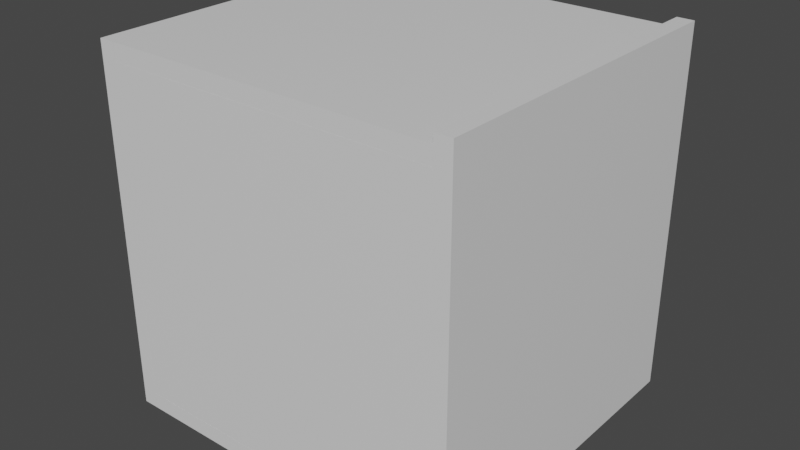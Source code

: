 # Source: Oven.blend  (saved by Blender 2.80.75; exported with 4.5.12 LTS)
import bpy
from mathutils import Matrix  # noqa: F401  (used for matrix-valued properties, if any)

bpy.ops.wm.read_factory_settings(use_empty=True)
scene = bpy.context.scene
scene.name = 'Scene'

# ---- collections
col_collection = bpy.data.collections.new('Collection'); scene.collection.children.link(col_collection)

# ---- materials (node trees are filled in below, after node groups)
mat_material = bpy.data.materials.new('Material')
mat_material.alpha_threshold = 0.0
mat_material.use_transparent_shadow = False
mat_material.line_color = (0.0, 0.0, 0.0, 1.0)
mat_material_001 = bpy.data.materials.new('Material.001')
mat_material_001.alpha_threshold = 0.0
mat_material_001.use_transparent_shadow = False
mat_material_001.line_color = (0.0, 0.0, 0.0, 1.0)
mat_material_002 = bpy.data.materials.new('Material.002')
mat_material_002.alpha_threshold = 0.0
mat_material_002.use_transparent_shadow = False
mat_material_002.line_color = (0.0, 0.0, 0.0, 1.0)
mat_material_003 = bpy.data.materials.new('Material.003')
mat_material_003.alpha_threshold = 0.0
mat_material_003.use_transparent_shadow = False
mat_material_003.line_color = (0.0, 0.0, 0.0, 1.0)
mat_material_004 = bpy.data.materials.new('Material.004')
mat_material_004.alpha_threshold = 0.0
mat_material_004.use_transparent_shadow = False
mat_material_004.line_color = (0.0, 0.0, 0.0, 1.0)
mat_material_005 = bpy.data.materials.new('Material.005')
mat_material_005.alpha_threshold = 0.0
mat_material_005.use_transparent_shadow = False
mat_material_005.line_color = (0.0, 0.0, 0.0, 1.0)
mat_material_006 = bpy.data.materials.new('Material.006')
mat_material_006.alpha_threshold = 0.0
mat_material_006.use_transparent_shadow = False
mat_material_006.line_color = (0.0, 0.0, 0.0, 1.0)
mat_material_016 = bpy.data.materials.new('Material.016')
mat_material_016.alpha_threshold = 0.0
mat_material_016.use_transparent_shadow = False
mat_material_016.line_color = (0.0, 0.0, 0.0, 1.0)
mat_material_017 = bpy.data.materials.new('Material.017')
mat_material_017.alpha_threshold = 0.0
mat_material_017.use_transparent_shadow = False
mat_material_017.line_color = (0.0, 0.0, 0.0, 1.0)
mat_material_018 = bpy.data.materials.new('Material.018')
mat_material_018.alpha_threshold = 0.0
mat_material_018.use_transparent_shadow = False
mat_material_018.line_color = (0.0, 0.0, 0.0, 1.0)

# ---- material node trees
mat_material.use_nodes = True; mat_material.node_tree.nodes.clear()
_N = mat_material.node_tree.nodes; _L = mat_material.node_tree.links
n0 = _N.new('ShaderNodeOutputMaterial'); n0.name = 'Material Output'; n0.location = (300, 300)
n1 = _N.new('ShaderNodeBsdfPrincipled'); n1.name = 'Principled BSDF'; n1.location = (10, 300)
n1.distribution = 'GGX'
n1.subsurface_method = 'BURLEY'
n1.inputs[2].default_value = 0.4
n1.inputs[3].default_value = 1.45
n1.inputs[27].default_value = (0.0, 0.0, 0.0, 1.0)
n1.inputs[28].default_value = 1.0
_L.new(n1.outputs[0], n0.inputs[0])
n0.is_active_output = True
mat_material_001.use_nodes = True; mat_material_001.node_tree.nodes.clear()
_N = mat_material_001.node_tree.nodes; _L = mat_material_001.node_tree.links
n0 = _N.new('ShaderNodeOutputMaterial'); n0.name = 'Material Output'; n0.location = (300, 300)
n1 = _N.new('ShaderNodeBsdfPrincipled'); n1.name = 'Principled BSDF'; n1.location = (10, 300)
n1.distribution = 'GGX'
n1.subsurface_method = 'BURLEY'
n1.inputs[2].default_value = 0.4
n1.inputs[3].default_value = 1.45
n1.inputs[27].default_value = (0.0, 0.0, 0.0, 1.0)
n1.inputs[28].default_value = 1.0
_L.new(n1.outputs[0], n0.inputs[0])
n0.is_active_output = True
mat_material_002.use_nodes = True; mat_material_002.node_tree.nodes.clear()
_N = mat_material_002.node_tree.nodes; _L = mat_material_002.node_tree.links
n0 = _N.new('ShaderNodeOutputMaterial'); n0.name = 'Material Output'; n0.location = (300, 300)
n1 = _N.new('ShaderNodeBsdfPrincipled'); n1.name = 'Principled BSDF'; n1.location = (10, 300)
n1.distribution = 'GGX'
n1.subsurface_method = 'BURLEY'
n1.inputs[2].default_value = 0.4
n1.inputs[3].default_value = 1.45
n1.inputs[27].default_value = (0.0, 0.0, 0.0, 1.0)
n1.inputs[28].default_value = 1.0
_L.new(n1.outputs[0], n0.inputs[0])
n0.is_active_output = True
mat_material_003.use_nodes = True; mat_material_003.node_tree.nodes.clear()
_N = mat_material_003.node_tree.nodes; _L = mat_material_003.node_tree.links
n0 = _N.new('ShaderNodeOutputMaterial'); n0.name = 'Material Output'; n0.location = (300, 300)
n1 = _N.new('ShaderNodeBsdfPrincipled'); n1.name = 'Principled BSDF'; n1.location = (10, 300)
n1.distribution = 'GGX'
n1.subsurface_method = 'BURLEY'
n1.inputs[2].default_value = 0.4
n1.inputs[3].default_value = 1.45
n1.inputs[27].default_value = (0.0, 0.0, 0.0, 1.0)
n1.inputs[28].default_value = 1.0
_L.new(n1.outputs[0], n0.inputs[0])
n0.is_active_output = True
mat_material_004.use_nodes = True; mat_material_004.node_tree.nodes.clear()
_N = mat_material_004.node_tree.nodes; _L = mat_material_004.node_tree.links
n0 = _N.new('ShaderNodeOutputMaterial'); n0.name = 'Material Output'; n0.location = (300, 300)
n1 = _N.new('ShaderNodeBsdfPrincipled'); n1.name = 'Principled BSDF'; n1.location = (10, 300)
n1.distribution = 'GGX'
n1.subsurface_method = 'BURLEY'
n1.inputs[2].default_value = 0.4
n1.inputs[3].default_value = 1.45
n1.inputs[27].default_value = (0.0, 0.0, 0.0, 1.0)
n1.inputs[28].default_value = 1.0
_L.new(n1.outputs[0], n0.inputs[0])
n0.is_active_output = True
mat_material_005.use_nodes = True; mat_material_005.node_tree.nodes.clear()
_N = mat_material_005.node_tree.nodes; _L = mat_material_005.node_tree.links
n0 = _N.new('ShaderNodeOutputMaterial'); n0.name = 'Material Output'; n0.location = (300, 300)
n1 = _N.new('ShaderNodeBsdfPrincipled'); n1.name = 'Principled BSDF'; n1.location = (10, 300)
n1.distribution = 'GGX'
n1.subsurface_method = 'BURLEY'
n1.inputs[2].default_value = 0.4
n1.inputs[3].default_value = 1.45
n1.inputs[27].default_value = (0.0, 0.0, 0.0, 1.0)
n1.inputs[28].default_value = 1.0
_L.new(n1.outputs[0], n0.inputs[0])
n0.is_active_output = True
mat_material_006.use_nodes = True; mat_material_006.node_tree.nodes.clear()
_N = mat_material_006.node_tree.nodes; _L = mat_material_006.node_tree.links
n0 = _N.new('ShaderNodeOutputMaterial'); n0.name = 'Material Output'; n0.location = (300, 300)
n1 = _N.new('ShaderNodeBsdfPrincipled'); n1.name = 'Principled BSDF'; n1.location = (10, 300)
n1.distribution = 'GGX'
n1.subsurface_method = 'BURLEY'
n1.inputs[2].default_value = 0.4
n1.inputs[3].default_value = 1.45
n1.inputs[27].default_value = (0.0, 0.0, 0.0, 1.0)
n1.inputs[28].default_value = 1.0
_L.new(n1.outputs[0], n0.inputs[0])
n0.is_active_output = True
mat_material_016.use_nodes = True; mat_material_016.node_tree.nodes.clear()
_N = mat_material_016.node_tree.nodes; _L = mat_material_016.node_tree.links
n0 = _N.new('ShaderNodeOutputMaterial'); n0.name = 'Material Output'; n0.location = (300, 300)
n1 = _N.new('ShaderNodeBsdfPrincipled'); n1.name = 'Principled BSDF'; n1.location = (10, 300)
n1.distribution = 'GGX'
n1.subsurface_method = 'BURLEY'
n1.inputs[2].default_value = 0.4
n1.inputs[3].default_value = 1.45
n1.inputs[27].default_value = (0.0, 0.0, 0.0, 1.0)
n1.inputs[28].default_value = 1.0
_L.new(n1.outputs[0], n0.inputs[0])
n0.is_active_output = True
mat_material_017.use_nodes = True; mat_material_017.node_tree.nodes.clear()
_N = mat_material_017.node_tree.nodes; _L = mat_material_017.node_tree.links
n0 = _N.new('ShaderNodeOutputMaterial'); n0.name = 'Material Output'; n0.location = (300, 300)
n1 = _N.new('ShaderNodeBsdfPrincipled'); n1.name = 'Principled BSDF'; n1.location = (10, 300)
n1.distribution = 'GGX'
n1.subsurface_method = 'BURLEY'
n1.inputs[2].default_value = 0.4
n1.inputs[3].default_value = 1.45
n1.inputs[27].default_value = (0.0, 0.0, 0.0, 1.0)
n1.inputs[28].default_value = 1.0
_L.new(n1.outputs[0], n0.inputs[0])
n0.is_active_output = True
mat_material_018.use_nodes = True; mat_material_018.node_tree.nodes.clear()
_N = mat_material_018.node_tree.nodes; _L = mat_material_018.node_tree.links
n0 = _N.new('ShaderNodeOutputMaterial'); n0.name = 'Material Output'; n0.location = (300, 300)
n1 = _N.new('ShaderNodeBsdfPrincipled'); n1.name = 'Principled BSDF'; n1.location = (10, 300)
n1.distribution = 'GGX'
n1.subsurface_method = 'BURLEY'
n1.inputs[2].default_value = 0.4
n1.inputs[3].default_value = 1.45
n1.inputs[27].default_value = (0.0, 0.0, 0.0, 1.0)
n1.inputs[28].default_value = 1.0
_L.new(n1.outputs[0], n0.inputs[0])
n0.is_active_output = True

# ---- world
world_world = bpy.data.worlds.new('World'); scene.world = world_world
world_world.use_nodes = True; world_world.node_tree.nodes.clear()
_N = world_world.node_tree.nodes; _L = world_world.node_tree.links
n0 = _N.new('ShaderNodeOutputWorld'); n0.name = 'World Output'; n0.location = (300, 300)
n1 = _N.new('ShaderNodeBackground'); n1.name = 'Background'; n1.location = (10, 300)
n1.inputs[0].default_value = (0.05088, 0.05088, 0.05088, 1.0)
_L.new(n1.outputs[0], n0.inputs[0])
n0.is_active_output = True
world_world.color = (0.05088, 0.05088, 0.05088)
world_world.use_sun_shadow = False
world_world.sun_shadow_jitter_overblur = 0.0

# ---- meshes
me_cube = bpy.data.meshes.new('Cube')
me_cube.from_pydata([(1.0, 1.0, 1.0), (1.0, 1.0, -1.0), (1.0, -1.0, 1.0), (1.0, -1.0, -1.0), (-1.0, 1.0, 1.0), (-1.0, 1.0, -1.0), (-1.0, -1.0, 1.0), (-1.0, -1.0, -1.0)], [], [(0, 4, 6, 2), (3, 2, 6, 7), (7, 6, 4, 5), (5, 1, 3, 7), (1, 0, 2, 3), (5, 4, 0, 1)])
_uv = me_cube.uv_layers.new(name='UVMap')
_uv.uv.foreach_set('vector', [0.375, 0.0, 0.625, 0.0, 0.625, 0.25, 0.375, 0.25, 0.375, 0.25, 0.625, 0.25, 0.625, 0.5, 0.375, 0.5, 0.375, 0.5, 0.625, 0.5, 0.625, 0.75, 0.375, 0.75, 0.375, 0.75, 0.625, 0.75, 0.625, 1.0, 0.375, 1.0, 0.125, 0.5, 0.375, 0.5, 0.375, 0.75, 0.125, 0.75, 0.625, 0.5, 0.875, 0.5, 0.875, 0.75, 0.625, 0.75])
me_cube.materials.append(mat_material)
me_cube.use_remesh_preserve_volume = False
me_cube.use_remesh_preserve_attributes = False
me_cube.use_mirror_vertex_groups = False
me_cube.update()
me_cube_001 = bpy.data.meshes.new('Cube.001')
me_cube_001.from_pydata([(1.0, 1.0, 1.0), (1.0, 1.0, -1.0), (1.0, -1.0, 1.0), (1.0, -1.0, -1.0), (-1.0, 1.0, 1.0), (-1.0, 1.0, -1.0), (-1.0, -1.0, 1.0), (-1.0, -1.0, -1.0)], [], [(0, 4, 6, 2), (3, 2, 6, 7), (7, 6, 4, 5), (5, 1, 3, 7), (1, 0, 2, 3), (5, 4, 0, 1)])
_uv = me_cube_001.uv_layers.new(name='UVMap')
_uv.uv.foreach_set('vector', [0.375, 0.0, 0.625, 0.0, 0.625, 0.25, 0.375, 0.25, 0.375, 0.25, 0.625, 0.25, 0.625, 0.5, 0.375, 0.5, 0.375, 0.5, 0.625, 0.5, 0.625, 0.75, 0.375, 0.75, 0.375, 0.75, 0.625, 0.75, 0.625, 1.0, 0.375, 1.0, 0.125, 0.5, 0.375, 0.5, 0.375, 0.75, 0.125, 0.75, 0.625, 0.5, 0.875, 0.5, 0.875, 0.75, 0.625, 0.75])
me_cube_001.materials.append(mat_material_001)
me_cube_001.use_remesh_preserve_volume = False
me_cube_001.use_remesh_preserve_attributes = False
me_cube_001.use_mirror_vertex_groups = False
me_cube_001.update()
me_cube_002 = bpy.data.meshes.new('Cube.002')
me_cube_002.from_pydata([(1.0, 1.0, 1.0), (1.0, 1.0, -1.0), (1.0, -1.0, 1.0), (1.0, -1.0, -1.0), (-1.0, 1.0, 1.0), (-1.0, 1.0, -1.0), (-1.0, -1.0, 1.0), (-1.0, -1.0, -1.0)], [], [(0, 4, 6, 2), (3, 2, 6, 7), (7, 6, 4, 5), (5, 1, 3, 7), (1, 0, 2, 3), (5, 4, 0, 1)])
_uv = me_cube_002.uv_layers.new(name='UVMap')
_uv.uv.foreach_set('vector', [0.375, 0.0, 0.625, 0.0, 0.625, 0.25, 0.375, 0.25, 0.375, 0.25, 0.625, 0.25, 0.625, 0.5, 0.375, 0.5, 0.375, 0.5, 0.625, 0.5, 0.625, 0.75, 0.375, 0.75, 0.375, 0.75, 0.625, 0.75, 0.625, 1.0, 0.375, 1.0, 0.125, 0.5, 0.375, 0.5, 0.375, 0.75, 0.125, 0.75, 0.625, 0.5, 0.875, 0.5, 0.875, 0.75, 0.625, 0.75])
me_cube_002.materials.append(mat_material_002)
me_cube_002.use_remesh_preserve_volume = False
me_cube_002.use_remesh_preserve_attributes = False
me_cube_002.use_mirror_vertex_groups = False
me_cube_002.update()
me_cube_003 = bpy.data.meshes.new('Cube.003')
me_cube_003.from_pydata([(1.0, 1.0, 1.0), (1.0, 1.0, -1.0), (1.0, -1.0, 1.0), (1.0, -1.0, -1.0), (-1.0, 1.0, 1.0), (-1.0, 1.0, -1.0), (-1.0, -1.0, 1.0), (-1.0, -1.0, -1.0)], [], [(0, 4, 6, 2), (3, 2, 6, 7), (7, 6, 4, 5), (5, 1, 3, 7), (1, 0, 2, 3), (5, 4, 0, 1)])
_uv = me_cube_003.uv_layers.new(name='UVMap')
_uv.uv.foreach_set('vector', [0.375, 0.0, 0.625, 0.0, 0.625, 0.25, 0.375, 0.25, 0.375, 0.25, 0.625, 0.25, 0.625, 0.5, 0.375, 0.5, 0.375, 0.5, 0.625, 0.5, 0.625, 0.75, 0.375, 0.75, 0.375, 0.75, 0.625, 0.75, 0.625, 1.0, 0.375, 1.0, 0.125, 0.5, 0.375, 0.5, 0.375, 0.75, 0.125, 0.75, 0.625, 0.5, 0.875, 0.5, 0.875, 0.75, 0.625, 0.75])
me_cube_003.materials.append(mat_material_003)
me_cube_003.use_remesh_preserve_volume = False
me_cube_003.use_remesh_preserve_attributes = False
me_cube_003.use_mirror_vertex_groups = False
me_cube_003.update()
me_cube_004 = bpy.data.meshes.new('Cube.004')
me_cube_004.from_pydata([(1.0, 1.0, 1.0), (1.0, 1.0, -1.0), (1.0, -1.0, 1.0), (1.0, -1.0, -1.0), (-1.0, 1.0, 1.0), (-1.0, 1.0, -1.0), (-1.0, -1.0, 1.0), (-1.0, -1.0, -1.0)], [], [(0, 4, 6, 2), (3, 2, 6, 7), (7, 6, 4, 5), (5, 1, 3, 7), (1, 0, 2, 3), (5, 4, 0, 1)])
_uv = me_cube_004.uv_layers.new(name='UVMap')
_uv.uv.foreach_set('vector', [0.375, 0.0, 0.625, 0.0, 0.625, 0.25, 0.375, 0.25, 0.375, 0.25, 0.625, 0.25, 0.625, 0.5, 0.375, 0.5, 0.375, 0.5, 0.625, 0.5, 0.625, 0.75, 0.375, 0.75, 0.375, 0.75, 0.625, 0.75, 0.625, 1.0, 0.375, 1.0, 0.125, 0.5, 0.375, 0.5, 0.375, 0.75, 0.125, 0.75, 0.625, 0.5, 0.875, 0.5, 0.875, 0.75, 0.625, 0.75])
me_cube_004.materials.append(mat_material_004)
me_cube_004.use_remesh_preserve_volume = False
me_cube_004.use_remesh_preserve_attributes = False
me_cube_004.use_mirror_vertex_groups = False
me_cube_004.update()
me_cube_005 = bpy.data.meshes.new('Cube.005')
me_cube_005.from_pydata([(1.0, 1.0, 1.0), (1.0, 1.0, -1.0), (1.0, -1.0, 1.0), (1.0, -1.0, -1.0), (-1.0, 1.0, 1.0), (-1.0, 1.0, -1.0), (-1.0, -1.0, 1.0), (-1.0, -1.0, -1.0)], [], [(0, 4, 6, 2), (3, 2, 6, 7), (7, 6, 4, 5), (5, 1, 3, 7), (1, 0, 2, 3), (5, 4, 0, 1)])
_uv = me_cube_005.uv_layers.new(name='UVMap')
_uv.uv.foreach_set('vector', [0.375, 0.0, 0.625, 0.0, 0.625, 0.25, 0.375, 0.25, 0.375, 0.25, 0.625, 0.25, 0.625, 0.5, 0.375, 0.5, 0.375, 0.5, 0.625, 0.5, 0.625, 0.75, 0.375, 0.75, 0.375, 0.75, 0.625, 0.75, 0.625, 1.0, 0.375, 1.0, 0.125, 0.5, 0.375, 0.5, 0.375, 0.75, 0.125, 0.75, 0.625, 0.5, 0.875, 0.5, 0.875, 0.75, 0.625, 0.75])
me_cube_005.materials.append(mat_material_005)
me_cube_005.use_remesh_preserve_volume = False
me_cube_005.use_remesh_preserve_attributes = False
me_cube_005.use_mirror_vertex_groups = False
me_cube_005.update()
me_cube_006 = bpy.data.meshes.new('Cube.006')
me_cube_006.from_pydata([(1.0, 1.0, 1.0), (1.0, 1.0, -1.0), (1.0, -1.0, 1.0), (1.0, -1.0, -1.0), (-1.0, 1.0, 1.0), (-1.0, 1.0, -1.0), (-1.0, -1.0, 1.0), (-1.0, -1.0, -1.0)], [], [(0, 4, 6, 2), (3, 2, 6, 7), (7, 6, 4, 5), (5, 1, 3, 7), (1, 0, 2, 3), (5, 4, 0, 1)])
_uv = me_cube_006.uv_layers.new(name='UVMap')
_uv.uv.foreach_set('vector', [0.375, 0.0, 0.625, 0.0, 0.625, 0.25, 0.375, 0.25, 0.375, 0.25, 0.625, 0.25, 0.625, 0.5, 0.375, 0.5, 0.375, 0.5, 0.625, 0.5, 0.625, 0.75, 0.375, 0.75, 0.375, 0.75, 0.625, 0.75, 0.625, 1.0, 0.375, 1.0, 0.125, 0.5, 0.375, 0.5, 0.375, 0.75, 0.125, 0.75, 0.625, 0.5, 0.875, 0.5, 0.875, 0.75, 0.625, 0.75])
me_cube_006.materials.append(mat_material_006)
me_cube_006.use_remesh_preserve_volume = False
me_cube_006.use_remesh_preserve_attributes = False
me_cube_006.use_mirror_vertex_groups = False
me_cube_006.update()
me_cube_016 = bpy.data.meshes.new('Cube.016')
me_cube_016.from_pydata([(1.0, 1.0, 1.0), (1.0, 1.0, -1.0), (1.0, -1.0, 1.0), (1.0, -1.0, -1.0), (-1.0, 1.0, 1.0), (-1.0, 1.0, -1.0), (-1.0, -1.0, 1.0), (-1.0, -1.0, -1.0)], [], [(0, 4, 6, 2), (3, 2, 6, 7), (7, 6, 4, 5), (5, 1, 3, 7), (1, 0, 2, 3), (5, 4, 0, 1)])
_uv = me_cube_016.uv_layers.new(name='UVMap')
_uv.uv.foreach_set('vector', [0.375, 0.0, 0.625, 0.0, 0.625, 0.25, 0.375, 0.25, 0.375, 0.25, 0.625, 0.25, 0.625, 0.5, 0.375, 0.5, 0.375, 0.5, 0.625, 0.5, 0.625, 0.75, 0.375, 0.75, 0.375, 0.75, 0.625, 0.75, 0.625, 1.0, 0.375, 1.0, 0.125, 0.5, 0.375, 0.5, 0.375, 0.75, 0.125, 0.75, 0.625, 0.5, 0.875, 0.5, 0.875, 0.75, 0.625, 0.75])
me_cube_016.materials.append(mat_material_016)
me_cube_016.use_remesh_preserve_volume = False
me_cube_016.use_remesh_preserve_attributes = False
me_cube_016.use_mirror_vertex_groups = False
me_cube_016.update()
me_cube_017 = bpy.data.meshes.new('Cube.017')
me_cube_017.from_pydata([(1.0, 1.0, 1.0), (1.0, 1.0, -1.0), (1.0, -1.0, 1.0), (1.0, -1.0, -1.0), (-1.0, 1.0, 1.0), (-1.0, 1.0, -1.0), (-1.0, -1.0, 1.0), (-1.0, -1.0, -1.0)], [], [(0, 4, 6, 2), (3, 2, 6, 7), (7, 6, 4, 5), (5, 1, 3, 7), (1, 0, 2, 3), (5, 4, 0, 1)])
_uv = me_cube_017.uv_layers.new(name='UVMap')
_uv.uv.foreach_set('vector', [0.375, 0.0, 0.625, 0.0, 0.625, 0.25, 0.375, 0.25, 0.375, 0.25, 0.625, 0.25, 0.625, 0.5, 0.375, 0.5, 0.375, 0.5, 0.625, 0.5, 0.625, 0.75, 0.375, 0.75, 0.375, 0.75, 0.625, 0.75, 0.625, 1.0, 0.375, 1.0, 0.125, 0.5, 0.375, 0.5, 0.375, 0.75, 0.125, 0.75, 0.625, 0.5, 0.875, 0.5, 0.875, 0.75, 0.625, 0.75])
me_cube_017.materials.append(mat_material_017)
me_cube_017.use_remesh_preserve_volume = False
me_cube_017.use_remesh_preserve_attributes = False
me_cube_017.use_mirror_vertex_groups = False
me_cube_017.update()
me_cube_018 = bpy.data.meshes.new('Cube.018')
me_cube_018.from_pydata([(1.0, 1.0, 1.0), (1.0, 1.0, -1.0), (1.0, -1.0, 1.0), (1.0, -1.0, -1.0), (-1.0, 1.0, 1.0), (-1.0, 1.0, -1.0), (-1.0, -1.0, 1.0), (-1.0, -1.0, -1.0)], [], [(0, 4, 6, 2), (3, 2, 6, 7), (7, 6, 4, 5), (5, 1, 3, 7), (1, 0, 2, 3), (5, 4, 0, 1)])
_uv = me_cube_018.uv_layers.new(name='UVMap')
_uv.uv.foreach_set('vector', [0.375, 0.0, 0.625, 0.0, 0.625, 0.25, 0.375, 0.25, 0.375, 0.25, 0.625, 0.25, 0.625, 0.5, 0.375, 0.5, 0.375, 0.5, 0.625, 0.5, 0.625, 0.75, 0.375, 0.75, 0.375, 0.75, 0.625, 0.75, 0.625, 1.0, 0.375, 1.0, 0.125, 0.5, 0.375, 0.5, 0.375, 0.75, 0.125, 0.75, 0.625, 0.5, 0.875, 0.5, 0.875, 0.75, 0.625, 0.75])
me_cube_018.materials.append(mat_material_018)
me_cube_018.use_remesh_preserve_volume = False
me_cube_018.use_remesh_preserve_attributes = False
me_cube_018.use_mirror_vertex_groups = False
me_cube_018.update()

# ---- objects
ob_cube = bpy.data.objects.new('Cube', me_cube)
ob_cube_001 = bpy.data.objects.new('Cube.001', me_cube_001)
ob_cube_002 = bpy.data.objects.new('Cube.002', me_cube_002)
ob_cube_003 = bpy.data.objects.new('Cube.003', me_cube_003)
ob_cube_004 = bpy.data.objects.new('Cube.004', me_cube_004)
ob_cube_005 = bpy.data.objects.new('Cube.005', me_cube_005)
ob_cube_006 = bpy.data.objects.new('Cube.006', me_cube_006)
ob_cube_008 = bpy.data.objects.new('Cube.008', me_cube_016)
ob_cube_011 = bpy.data.objects.new('Cube.011', me_cube_017)
ob_cube_007 = bpy.data.objects.new('Cube.007', me_cube_018)

# ---- transforms, parenting, visibility, modifiers, constraints
ob_cube.location = (0.0, 1.9, 2.1)
ob_cube.rotation_euler = (1.571, 0.0, 0.0)
ob_cube.scale = (2.0, 2.0, 0.1)
ob_cube.lock_rotations_4d = False
ob_cube.empty_display_type = 'ARROWS'
ob_cube.lineart.crease_threshold = 0.0
ob_cube_001.location = (-2.1, 0.0, 2.1)
ob_cube_001.rotation_euler = (0.0, 1.571, 0.0)
ob_cube_001.scale = (2.2, 2.0, 0.1)
ob_cube_001.lock_rotations_4d = False
ob_cube_001.empty_display_type = 'ARROWS'
ob_cube_001.lineart.crease_threshold = 0.0
ob_cube_002.location = (0.0, -1.9, 2.1)
ob_cube_002.rotation_euler = (1.571, 0.0, 0.0)
ob_cube_002.scale = (2.0, 2.0, 0.1)
ob_cube_002.lock_rotations_4d = False
ob_cube_002.empty_display_type = 'ARROWS'
ob_cube_002.lineart.crease_threshold = 0.0
ob_cube_003.location = (0.0, 0.0, 4.2)
ob_cube_003.scale = (2.0, 2.0, 0.1)
ob_cube_003.lock_rotations_4d = False
ob_cube_003.empty_display_type = 'ARROWS'
ob_cube_003.lineart.crease_threshold = 0.0
ob_cube_004.location = (0.0, 0.0, 1.0)
ob_cube_004.scale = (1.8, 1.8, 0.1)
ob_cube_004.lock_rotations_4d = False
ob_cube_004.empty_display_type = 'ARROWS'
ob_cube_004.lineart.crease_threshold = 0.0
ob_cube_005.location = (0.0, 0.0, 0.0)
ob_cube_005.scale = (2.0, 2.0, 0.1)
ob_cube_005.lock_rotations_4d = False
ob_cube_005.empty_display_type = 'ARROWS'
ob_cube_005.lineart.crease_threshold = 0.0
ob_cube_006.location = (0.0, 0.0, 2.0)
ob_cube_006.scale = (1.8, 1.8, 0.1)
ob_cube_006.lock_rotations_4d = False
ob_cube_006.empty_display_type = 'ARROWS'
ob_cube_006.lineart.crease_threshold = 0.0
ob_cube_008.location = (2.1, 1.5, 2.2)
ob_cube_008.rotation_euler = (0.0, 1.571, 0.0)
ob_cube_008.scale = (2.2, 0.5, 0.1)
ob_cube_008.lock_rotations_4d = False
ob_cube_008.empty_display_type = 'ARROWS'
ob_cube_008.lineart.crease_threshold = 0.0
ob_cube_011.location = (2.1, 0.0, 2.2)
ob_cube_011.rotation_euler = (0.0, 1.571, 0.0)
ob_cube_011.scale = (2.2, 1.0, 0.1)
ob_cube_011.lock_rotations_4d = False
ob_cube_011.empty_display_type = 'ARROWS'
ob_cube_011.lineart.crease_threshold = 0.0
ob_cube_007.location = (2.1, -1.5, 2.2)
ob_cube_007.rotation_euler = (0.0, 1.571, 0.0)
ob_cube_007.scale = (2.2, 0.5, 0.1)
ob_cube_007.lock_rotations_4d = False
ob_cube_007.empty_display_type = 'ARROWS'
ob_cube_007.lineart.crease_threshold = 0.0

# ---- collection membership
col_collection.objects.link(ob_cube)
col_collection.objects.link(ob_cube_001)
col_collection.objects.link(ob_cube_002)
col_collection.objects.link(ob_cube_003)
col_collection.objects.link(ob_cube_004)
col_collection.objects.link(ob_cube_005)
col_collection.objects.link(ob_cube_006)
col_collection.objects.link(ob_cube_008)
col_collection.objects.link(ob_cube_011)
col_collection.objects.link(ob_cube_007)

# ---- scene / render settings (as saved in the file)
scene.frame_start = 1; scene.frame_end = 250; scene.frame_set(1)
scene.render.engine = 'BLENDER_EEVEE_NEXT'
scene.cycles.use_denoising = False
scene.cycles.samples = 128
scene.cycles.sampling_pattern = 'TABULATED_SOBOL'
scene.cycles.use_adaptive_sampling = False
scene.cycles.use_light_tree = False
scene.view_settings.view_transform = 'Filmic'
bpy.context.view_layer.update()

# ---- added for rendering (the .blend has no active camera and no usable light): camera, sun
cam_auto = bpy.data.cameras.new('AutoCamera')
cam_auto.lens = 50.0
cam_auto.sensor_width = 36.0
cam_auto.clip_end = 1000.0
ob_auto_camera = bpy.data.objects.new('AutoCamera', cam_auto)
scene.collection.objects.link(ob_auto_camera)
ob_auto_camera.location = (6.8996, -8.27952, 7.66968)
ob_auto_camera.rotation_euler = (1.09748, -7.21219e-08, 0.694738)
scene.camera = ob_auto_camera
light_auto_sun = bpy.data.lights.new('AutoSun', 'SUN')
light_auto_sun.energy = 3.0
light_auto_sun.angle = 0.0523599
ob_auto_sun = bpy.data.objects.new('AutoSun', light_auto_sun)
scene.collection.objects.link(ob_auto_sun)
ob_auto_sun.rotation_euler = (0.872665, 0.174533, 0.523599)
bpy.context.view_layer.update()
